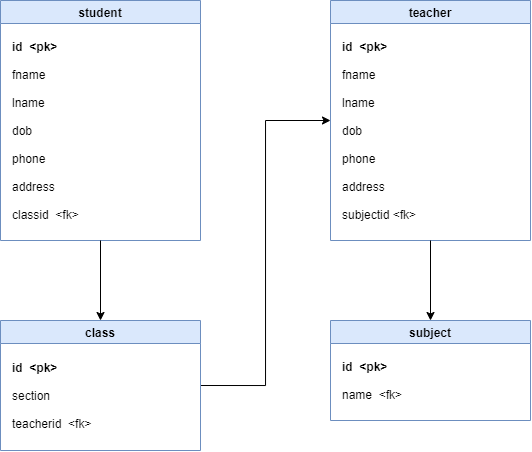

The diagram above was exported from draw.io. Its source (the exported page's mxGraphModel, read from the mxfile embedded in the PNG):
<mxGraphModel dx="599" dy="310" grid="1" gridSize="10" guides="1" tooltips="1" connect="1" arrows="1" fold="1" page="1" pageScale="1" pageWidth="827" pageHeight="1169" math="0" shadow="0">
  <root>
    <mxCell id="WIyWlLk6GJQsqaUBKTNV-0" />
    <mxCell id="WIyWlLk6GJQsqaUBKTNV-1" parent="WIyWlLk6GJQsqaUBKTNV-0" />
    <mxCell id="RheUF_kXtrP8-nZ8DW2M-6" value="student" style="swimlane;fillColor=#dae8fc;strokeColor=#6c8ebf;" vertex="1" parent="WIyWlLk6GJQsqaUBKTNV-1">
      <mxGeometry x="149" y="250" width="200" height="240" as="geometry" />
    </mxCell>
    <mxCell id="RheUF_kXtrP8-nZ8DW2M-8" value="&lt;b&gt;id&amp;nbsp; &amp;lt;pk&amp;gt;&lt;/b&gt;&lt;br&gt;&lt;br&gt;fname&lt;br&gt;&lt;br&gt;lname&lt;br&gt;&lt;br&gt;dob&lt;br&gt;&lt;br&gt;phone&lt;br&gt;&lt;br&gt;address&lt;br&gt;&lt;br&gt;classid&amp;nbsp; &amp;lt;fk&amp;gt;" style="text;html=1;strokeColor=none;fillColor=none;align=left;verticalAlign=middle;whiteSpace=wrap;rounded=0;" vertex="1" parent="RheUF_kXtrP8-nZ8DW2M-6">
      <mxGeometry x="10" y="30" width="180" height="200" as="geometry" />
    </mxCell>
    <mxCell id="RheUF_kXtrP8-nZ8DW2M-9" value="teacher" style="swimlane;fillColor=#dae8fc;strokeColor=#6c8ebf;" vertex="1" parent="WIyWlLk6GJQsqaUBKTNV-1">
      <mxGeometry x="479" y="250" width="200" height="240" as="geometry" />
    </mxCell>
    <mxCell id="RheUF_kXtrP8-nZ8DW2M-10" value="&lt;b&gt;id&amp;nbsp; &amp;lt;pk&amp;gt;&lt;/b&gt;&lt;br&gt;&lt;br&gt;fname&lt;br&gt;&lt;br&gt;lname&lt;br&gt;&lt;br&gt;dob&lt;br&gt;&lt;br&gt;phone&lt;br&gt;&lt;br&gt;address&lt;br&gt;&lt;br&gt;subjectid &amp;lt;fk&amp;gt;" style="text;html=1;strokeColor=none;fillColor=none;align=left;verticalAlign=middle;whiteSpace=wrap;rounded=0;" vertex="1" parent="RheUF_kXtrP8-nZ8DW2M-9">
      <mxGeometry x="10" y="30" width="180" height="200" as="geometry" />
    </mxCell>
    <mxCell id="RheUF_kXtrP8-nZ8DW2M-18" style="edgeStyle=orthogonalEdgeStyle;rounded=0;orthogonalLoop=1;jettySize=auto;html=1;exitX=1;exitY=0.5;exitDx=0;exitDy=0;entryX=0;entryY=0.5;entryDx=0;entryDy=0;" edge="1" parent="WIyWlLk6GJQsqaUBKTNV-1" source="RheUF_kXtrP8-nZ8DW2M-11" target="RheUF_kXtrP8-nZ8DW2M-9">
      <mxGeometry relative="1" as="geometry" />
    </mxCell>
    <mxCell id="RheUF_kXtrP8-nZ8DW2M-11" value="class" style="swimlane;fillColor=#dae8fc;strokeColor=#6c8ebf;" vertex="1" parent="WIyWlLk6GJQsqaUBKTNV-1">
      <mxGeometry x="149" y="570" width="200" height="130" as="geometry" />
    </mxCell>
    <mxCell id="RheUF_kXtrP8-nZ8DW2M-13" value="&lt;b&gt;id&amp;nbsp; &amp;lt;pk&amp;gt;&lt;br&gt;&lt;/b&gt;&lt;br&gt;section&lt;br&gt;&lt;br&gt;teacherid&amp;nbsp; &amp;lt;fk&amp;gt;" style="text;html=1;strokeColor=none;fillColor=none;align=left;verticalAlign=middle;whiteSpace=wrap;rounded=0;" vertex="1" parent="RheUF_kXtrP8-nZ8DW2M-11">
      <mxGeometry x="10" y="30" width="180" height="90" as="geometry" />
    </mxCell>
    <mxCell id="RheUF_kXtrP8-nZ8DW2M-12" value="subject" style="swimlane;fillColor=#dae8fc;strokeColor=#6c8ebf;" vertex="1" parent="WIyWlLk6GJQsqaUBKTNV-1">
      <mxGeometry x="479" y="570" width="200" height="100" as="geometry" />
    </mxCell>
    <mxCell id="RheUF_kXtrP8-nZ8DW2M-14" value="&lt;b&gt;id&amp;nbsp; &amp;lt;pk&amp;gt;&lt;br&gt;&lt;/b&gt;&lt;br&gt;name&amp;nbsp; &amp;lt;fk&amp;gt;" style="text;html=1;strokeColor=none;fillColor=none;align=left;verticalAlign=middle;whiteSpace=wrap;rounded=0;" vertex="1" parent="RheUF_kXtrP8-nZ8DW2M-12">
      <mxGeometry x="10" y="30" width="180" height="60" as="geometry" />
    </mxCell>
    <mxCell id="RheUF_kXtrP8-nZ8DW2M-15" value="" style="endArrow=classic;html=1;entryX=0.5;entryY=0;entryDx=0;entryDy=0;exitX=0.5;exitY=1;exitDx=0;exitDy=0;" edge="1" parent="WIyWlLk6GJQsqaUBKTNV-1" source="RheUF_kXtrP8-nZ8DW2M-9" target="RheUF_kXtrP8-nZ8DW2M-12">
      <mxGeometry width="50" height="50" relative="1" as="geometry">
        <mxPoint x="550" y="520" as="sourcePoint" />
        <mxPoint x="620" y="510" as="targetPoint" />
      </mxGeometry>
    </mxCell>
    <mxCell id="RheUF_kXtrP8-nZ8DW2M-16" value="" style="endArrow=classic;html=1;exitX=0.5;exitY=1;exitDx=0;exitDy=0;" edge="1" parent="WIyWlLk6GJQsqaUBKTNV-1" source="RheUF_kXtrP8-nZ8DW2M-6" target="RheUF_kXtrP8-nZ8DW2M-11">
      <mxGeometry width="50" height="50" relative="1" as="geometry">
        <mxPoint x="240" y="490" as="sourcePoint" />
        <mxPoint x="310" y="530" as="targetPoint" />
      </mxGeometry>
    </mxCell>
  </root>
</mxGraphModel>